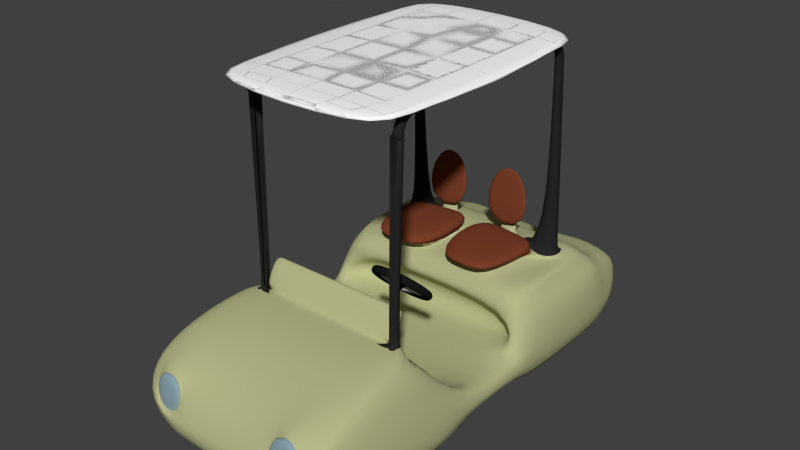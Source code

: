# Source: voiture_v1.blend  (saved by Blender 2.65.0; exported with 4.5.12 LTS)
import bpy
from mathutils import Matrix  # noqa: F401  (used for matrix-valued properties, if any)

bpy.ops.wm.read_factory_settings(use_empty=True)
scene = bpy.context.scene
scene.name = 'Scene'

# ---- collections
col_collection_1 = bpy.data.collections.new('Collection 1'); scene.collection.children.link(col_collection_1)
col_collection_2 = bpy.data.collections.new('Collection 2'); scene.collection.children.link(col_collection_2)

# ---- materials (node trees are filled in below, after node groups)
mat_banquette = bpy.data.materials.new('banquette')
mat_banquette.alpha_threshold = 0.0
mat_banquette.use_transparent_shadow = False
mat_banquette.diffuse_color = (0.196, 0.05068, 0.02236, 1.0)
mat_banquette.roughness = 0.5
mat_banquette.specular_intensity = 0.4091
mat_banquette.line_color = (0.0, 0.0, 0.0, 1.0)
mat_carrocerie = bpy.data.materials.new('carrocerie')
mat_carrocerie.alpha_threshold = 0.0
mat_carrocerie.use_transparent_shadow = False
mat_carrocerie.diffuse_color = (0.4692, 0.477, 0.2465, 1.0)
mat_carrocerie.roughness = 0.5
mat_carrocerie.specular_intensity = 0.6322
mat_carrocerie.line_color = (0.0, 0.0, 0.0, 1.0)
mat_toit = bpy.data.materials.new('toit')
mat_toit.alpha_threshold = 0.0
mat_toit.use_transparent_shadow = False
mat_toit.diffuse_color = (1.0, 1.0, 1.0, 1.0)
mat_toit.roughness = 0.5
mat_toit.specular_intensity = 0.5413
mat_toit.line_color = (0.0, 0.0, 0.0, 1.0)
mat_pillier = bpy.data.materials.new('pillier')
mat_pillier.alpha_threshold = 0.0
mat_pillier.use_transparent_shadow = False
mat_pillier.diffuse_color = (0.02038, 0.02038, 0.02038, 1.0)
mat_pillier.roughness = 0.5
mat_pillier.specular_intensity = 1.0
mat_pillier.line_color = (0.0, 0.0, 0.0, 1.0)
mat_phare_avant = bpy.data.materials.new('phare_avant')
mat_phare_avant.alpha_threshold = 0.0
mat_phare_avant.use_transparent_shadow = False
mat_phare_avant.diffuse_color = (0.2514, 0.3558, 0.402, 1.0)
mat_phare_avant.specular_color = (0.06381, 0.5912, 1.0)
mat_phare_avant.roughness = 0.5
mat_phare_avant.specular_intensity = 1.0
mat_phare_avant.line_color = (0.0, 0.0, 0.0, 1.0)
mat_phare_arrier = bpy.data.materials.new('phare_arrier')
mat_phare_arrier.alpha_threshold = 0.0
mat_phare_arrier.use_transparent_shadow = False
mat_phare_arrier.diffuse_color = (0.42, 0.0, 0.0, 1.0)
mat_phare_arrier.specular_color = (0.8938, 0.2399, 1.0)
mat_phare_arrier.roughness = 0.5
mat_phare_arrier.specular_intensity = 1.0
mat_phare_arrier.line_color = (0.0, 0.0, 0.0, 1.0)
mat_fix_volon = bpy.data.materials.new('fix_volon')
mat_fix_volon.alpha_threshold = 0.0
mat_fix_volon.use_transparent_shadow = False
mat_fix_volon.diffuse_color = (0.0291, 0.0291, 0.0291, 1.0)
mat_fix_volon.specular_color = (0.794, 1.0, 0.639)
mat_fix_volon.roughness = 0.5
mat_fix_volon.specular_intensity = 0.7105
mat_fix_volon.line_color = (0.0, 0.0, 0.0, 1.0)
mat_fixeur_volon = bpy.data.materials.new('fixeur_volon')
mat_fixeur_volon.alpha_threshold = 0.0
mat_fixeur_volon.use_transparent_shadow = False
mat_fixeur_volon.diffuse_color = (0.7356, 0.7356, 0.7356, 1.0)
mat_fixeur_volon.specular_color = (0.8533, 1.0, 1.0)
mat_fixeur_volon.roughness = 0.5
mat_fixeur_volon.specular_intensity = 0.9737
mat_fixeur_volon.line_color = (0.0, 0.0, 0.0, 1.0)
mat_volon = bpy.data.materials.new('volon')
mat_volon.alpha_threshold = 0.0
mat_volon.use_transparent_shadow = False
mat_volon.diffuse_color = (0.01002, 0.01002, 0.01002, 1.0)
mat_volon.specular_color = (0.2993, 0.06211, 1.0)
mat_volon.roughness = 0.5
mat_volon.specular_intensity = 0.8509
mat_volon.line_color = (0.0, 0.0, 0.0, 1.0)

# ---- material node trees

# ---- world
world_world = bpy.data.worlds.new('World'); scene.world = world_world
world_world.color = (0.05088, 0.05088, 0.05088)
world_world.use_sun_shadow = False
world_world.sun_shadow_jitter_overblur = 0.0
world_world.cycles.sampling_method = 'MANUAL'
world_world.cycles.sample_map_resolution = 256

# ---- meshes
me_cube_001 = bpy.data.meshes.new('Cube.001')
me_cube_001.from_pydata([(1.187, 3.554, -0.0293), (0.7819, -3.18, -0.04771), (1.104, 3.373, 0.6973), (1.162, -2.812, 0.9186), (0.0, 3.373, 0.8072), (0.0, 3.554, -0.0293), (0.0, -2.812, 0.9186), (0.0, -3.18, -0.04771), (1.144, 2.478, 1.042), (1.286, 2.478, -0.4437), (0.0, 2.478, -0.4437), (0.0, 2.478, 1.222), (1.187, 3.554, 0.3559), (1.088, -3.18, 0.3559), (0.0, 3.554, 0.3559), (0.0, -3.18, 0.3559), (1.341, 2.478, 0.3559), (1.333, -2.495, 0.3559), (1.286, -2.446, -0.4437), (0.0, -1.937, 1.268), (0.0, -1.937, -0.4437), (1.156, -1.937, 1.137), (1.322, -0.7731, 0.266), (1.286, -0.5217, 0.2359), (0.0, -0.6009, 0.306), (0.0, -0.6332, -0.4437), (1.286, -0.6332, -0.4437), (1.306, 0.7929, 0.3559), (0.0, 0.5529, 0.3299), (0.9598, -2.896, 0.9369), (0.0, 0.8558, -0.4437), (1.286, 0.8558, -0.4437), (0.7482, -1.937, 1.268), (1.193, -0.6009, 0.306), (0.0, -1.307, 1.268), (1.143, -1.143, 1.137), (0.7837, -1.307, 1.268), (0.9791, -1.937, 1.222), (0.0, -1.143, 1.222), (0.9692, -1.143, 1.222), (1.036, 2.478, 1.222), (1.152, 1.916, 1.162), (0.0, 1.775, 1.232), (0.5066, 1.774, 1.224), (1.206, 2.778, 0.8081), (1.148, 2.197, 1.137), (0.0, 2.089, 1.265), (0.9838, 3.376, 0.8088), (1.128, 0.9961, 1.146), (1.205, 0.5529, 0.3299), (0.2683, 1.808, 1.224), (1.001, 1.774, 1.181), (0.5183, 2.085, 1.265), (0.2742, 2.085, 1.265), (1.019, 2.197, 1.222), (0.9741, -1.316, 1.236), (0.8086, 2.004, 1.265), (0.9479, 2.004, 1.265), (0.8154, 2.197, 1.265), (0.9582, 2.197, 1.265), (0.8103, -1.269, 3.96), (0.918, -1.269, 3.96), (0.8092, -1.136, 3.96), (0.9165, -1.136, 3.96), (0.84, 1.897, 4.013), (0.9202, 1.897, 4.013), (0.8439, 2.059, 4.013), (0.9261, 2.059, 4.013), (0.8092, -1.136, 3.96), (0.9165, -1.136, 3.96), (0.918, -1.269, 3.96), (0.8103, -1.269, 3.96), (1.261, 0.8034, 0.8782), (0.0, 0.7505, 0.8895), (0.9746, 0.7171, 0.8895), (0.84, 1.904, 4.044), (0.9202, 1.904, 4.044), (0.8439, 2.051, 4.111), (0.9261, 2.051, 4.111), (0.84, 1.892, 4.125), (0.9202, 1.892, 4.125), (0.8439, 1.97, 4.234), (0.9261, 1.97, 4.234), (0.84, 1.815, 4.175), (0.9202, 1.815, 4.175), (0.8439, 1.809, 4.309), (0.9261, 1.809, 4.309), (0.84, 1.579, 4.202), (0.9202, 1.579, 4.202), (0.8439, 1.573, 4.302), (0.9261, 1.573, 4.302), (0.8092, -1.148, 4.013), (0.9165, -1.148, 4.013), (0.918, -1.257, 4.088), (0.8103, -1.257, 4.088), (0.8092, -1.099, 4.096), (0.9165, -1.099, 4.096), (0.918, -1.168, 4.209), (0.8103, -1.168, 4.209), (0.8092, -1.028, 4.148), (0.9165, -1.028, 4.148), (0.918, -1.036, 4.28), (0.8103, -1.036, 4.28), (0.8092, -0.8059, 4.206), (0.9165, -0.8059, 4.206), (0.918, -0.814, 4.289), (0.8103, -0.814, 4.289), (0.0, 2.869, -0.3566), (0.1197, 1.808, 1.224), (1.286, 2.869, -0.3566), (0.4759, 1.997, 1.511), (0.3134, 1.997, 1.511), (0.4781, 2.036, 1.297), (0.3116, 2.036, 1.297), (0.449, 2.028, 1.895), (0.3303, 2.028, 1.895), (0.4548, 2.077, 1.898), (0.3333, 2.077, 1.898), (0.449, 2.028, 1.895), (0.3303, 2.028, 1.895), (0.4548, 2.077, 1.898), (0.3333, 2.077, 1.898), (1.127, 0.8572, 1.027), (0.0, 0.9333, 1.074), (0.982, 0.8595, 1.049), (0.8592, 1.916, 1.126), (0.08154, 0.9433, 1.249), (0.0, 0.9812, 1.155), (0.7696, 0.9421, 1.142), (1.007, 2.778, 0.887), (0.0, 2.778, 0.8506), (1.27, 2.869, 0.3559), (-1.088, -1.875, 4.191), (-1.088, 2.4, 4.2), (1.088, 2.4, 4.2), (1.088, -1.875, 4.191), (-1.088, -1.876, 4.338), (-1.088, 2.399, 4.346), (1.088, 2.399, 4.346), (1.088, -1.876, 4.338), (-1.088, 1.724, 4.345), (-1.088, 1.724, 4.198), (1.088, 1.724, 4.345), (1.088, 1.724, 4.198), (1.088, -1.184, 4.192), (-1.088, -1.184, 4.338), (1.088, -1.184, 4.338), (-1.088, -1.184, 4.192), (-1.088, 1.724, 4.294), (1.088, 1.724, 4.294), (1.088, -1.184, 4.288), (-1.088, -1.184, 4.288), (0.5999, -2.896, 0.9369), (1.286, -0.5333, -0.1296), (0.0, -0.5333, -0.1296), (0.0, 0.761, -0.1296), (1.286, 0.7022, 0.2359), (1.286, 0.761, -0.1296), (1.317, 2.478, 0.8215), (0.544, -3.18, 0.3559), (0.9, -3.18, 0.3559), (0.923, -2.965, 0.8381), (0.5899, -2.965, 0.8381), (0.5438, -3.088, 0.3703), (0.8737, -3.088, 0.3703), (0.9082, -3.035, 0.8917), (0.6006, -3.035, 0.8917), (0.5585, -3.111, 0.4505), (0.8632, -3.111, 0.4505), (0.7727, -1.143, 1.222), (0.7806, -1.143, 1.222), (0.8861, -1.143, 1.222), (0.7901, -1.31, 1.26), (0.8926, -1.314, 1.244), (0.8003, -1.189, 1.235), (0.8894, -1.177, 1.228), (0.8026, -1.289, 1.256), (0.891, -1.286, 1.245), (0.8702, -1.288, 1.251), (0.8687, -1.183, 1.231), (0.0, -1.405, 0.4504), (1.081, -1.307, 0.4504), (0.0, -1.593, 1.164), (1.061, -1.593, 0.9986), (0.7371, -1.593, 1.164), (0.7432, -1.593, 1.164), (0.8255, -1.593, 1.164), (0.0, 1.058, 0.3299), (1.205, 1.058, 0.3299), (0.0, 1.109, 0.6893), (0.9746, 1.109, 0.6893), (1.001, 3.554, 0.3559), (0.4919, 3.376, 0.808), (0.5004, 3.554, 0.3559), (0.9538, 3.339, 0.7218), (0.966, 3.47, 0.3708), (0.5287, 3.339, 0.7163), (0.5399, 3.47, 0.3689), (0.9538, 3.391, 0.7218), (0.966, 3.526, 0.3708), (0.5287, 3.391, 0.7163), (0.5399, 3.526, 0.3689), (0.5066, 1.806, 1.342), (0.2683, 1.927, 1.342), (0.8691, 1.806, 1.299), (0.6191, 0.7372, 1.299), (0.3866, 0.7372, 1.299), (0.7877, 0.9158, 1.299), (0.006888, 1.927, 1.342), (0.0833, 0.8028, 1.305), (0.03796, 0.8688, 1.427), (0.02147, 1.912, 1.471), (0.7913, 0.8688, 1.427), (0.3902, 0.8032, 1.427), (0.6226, 0.8032, 1.427), (0.8726, 1.912, 1.427), (0.3961, 1.912, 1.471), (0.6344, 1.912, 1.471), (0.7272, 1.916, 1.244), (0.5267, 0.9236, 1.253), (0.3943, 0.9236, 1.253), (0.6375, 0.9337, 1.26), (0.7255, 1.876, 1.44), (0.06111, 1.876, 1.44), (0.5919, 1.989, 2.361), (0.1734, 1.989, 2.361), (0.7255, 1.815, 1.44), (0.06111, 1.815, 1.44), (0.5919, 1.958, 2.361), (0.1734, 1.958, 2.361), (0.0, -1.307, 1.268), (0.7837, -1.307, 1.268), (0.0, -1.143, 1.222), (0.7727, -1.143, 1.222), (0.0, -1.058, 1.672), (0.7837, -1.058, 1.672), (0.0, -0.976, 1.625), (0.7727, -0.976, 1.625), (0.8066, -1.307, 1.268), (0.7956, -1.143, 1.222), (0.8066, -1.058, 1.672), (0.7956, -0.976, 1.625), (0.2116, 0.9734, 1.148)], [(71, 61)], [(14, 193, 191, 12, 0, 5), (17, 13, 1, 18), (107, 5, 0, 109), (13, 160, 159, 15, 7, 1), (158, 44, 8), (131, 16, 9, 109), (30, 10, 9, 31), (50, 53, 46, 108), (159, 152, 6, 15), (191, 47, 2, 12), (22, 17, 18, 26), (7, 20, 18, 1), (21, 3, 13, 17), (44, 129, 40, 8), (16, 27, 31, 9), (155, 30, 31, 157), (20, 25, 26, 18), (170, 169, 36, 172, 176, 174), (47, 129, 44, 2), (10, 107, 109, 9), (52, 53, 113, 112), (45, 8, 40, 54), (128, 125, 218, 221), (37, 55, 173, 172, 36, 32), (41, 45, 54, 51, 125), (130, 129, 47, 192, 4), (58, 56, 64, 66), (54, 52, 58, 59), (52, 43, 56, 58), (51, 54, 59, 57), (43, 51, 57, 56), (57, 59, 67, 65), (59, 58, 66, 67), (56, 57, 65, 64), (63, 62, 68, 69), (70, 69, 92, 93), (61, 63, 69, 70), (62, 60, 71, 68), (60, 61, 70, 71), (64, 65, 76, 75), (78, 77, 81, 82), (67, 66, 77, 78), (65, 67, 78, 76), (66, 64, 75, 77), (79, 80, 84, 83), (76, 78, 82, 80), (77, 75, 79, 81), (75, 76, 80, 79), (85, 83, 87, 89), (82, 81, 85, 86), (80, 82, 86, 84), (81, 79, 83, 85), (90, 89, 87, 88), (83, 84, 88, 87), (86, 85, 89, 90), (84, 86, 90, 88), (92, 91, 95, 96), (71, 70, 93, 94), (68, 71, 94, 91), (69, 68, 91, 92), (95, 98, 102, 99), (93, 92, 96, 97), (94, 93, 97, 98), (91, 94, 98, 95), (102, 101, 105, 106), (96, 95, 99, 100), (97, 96, 100, 101), (98, 97, 101, 102), (104, 103, 106, 105), (99, 102, 106, 103), (100, 99, 103, 104), (101, 100, 104, 105), (108, 46, 42), (40, 129, 130, 11), (125, 51, 204, 218), (51, 43, 202, 204), (126, 108, 242), (112, 113, 117, 116), (43, 52, 112, 110), (53, 50, 111, 113), (50, 43, 110, 111), (116, 117, 121, 120), (113, 111, 115, 117), (110, 112, 116, 114), (118, 120, 121, 119), (117, 115, 119, 121), (114, 116, 120, 118), (115, 114, 118, 119), (28, 49, 188, 187), (72, 122, 124, 74), (126, 220, 206, 209), (43, 50, 203, 202), (126, 209, 208, 108), (122, 45, 41, 48), (125, 128, 48, 41), (122, 48, 128, 124), (54, 40, 52), (52, 40, 53), (53, 40, 11, 46), (12, 131, 109, 0), (140, 137, 133, 141), (137, 138, 134, 133), (146, 139, 135, 144), (139, 136, 132, 135), (141, 133, 134, 143), (142, 138, 137, 140), (145, 140, 141, 147), (138, 142, 143, 134), (144, 147, 151, 150), (146, 142, 140, 145), (136, 145, 147, 132), (139, 146, 145, 136), (132, 147, 144, 135), (142, 146, 144, 143), (151, 148, 149, 150), (143, 144, 150, 149), (141, 143, 149, 148), (147, 141, 148, 151), (25, 154, 153, 26), (154, 155, 157, 153), (27, 72, 74, 49), (21, 35, 39, 55, 37), (152, 32, 19, 6), (74, 124, 123, 73), (32, 36, 34, 19), (179, 178, 177, 175), (156, 23, 153, 157), (72, 27, 16, 158), (72, 158, 8, 45, 122), (131, 44, 158, 16), (131, 12, 2, 44), (23, 156, 49, 33), (33, 49, 28, 24), (23, 35, 21, 17, 22), (35, 23, 33, 39), (156, 27, 49), (23, 22, 26, 153), (27, 156, 157, 31), (21, 37, 29, 3), (29, 37, 32, 152), (29, 160, 13, 3), (29, 152, 162, 161), (161, 162, 166, 165), (152, 159, 163, 162), (159, 160, 164, 163), (160, 29, 161, 164), (165, 166, 167, 168), (163, 164, 168, 167), (164, 161, 165, 168), (162, 163, 167, 166), (36, 169, 233, 231), (171, 175, 177, 173, 55, 39), (33, 24, 180, 181), (176, 174, 68, 71), (177, 178, 176, 172, 173), (175, 171, 170, 174, 179), (179, 174, 68, 69), (178, 179, 69, 70), (176, 178, 70, 71), (183, 181, 180, 182, 184, 185, 186), (169, 170, 185, 184), (38, 169, 184, 182), (170, 171, 186, 185), (39, 33, 181, 183), (171, 39, 183, 186), (188, 190, 189, 187), (74, 73, 189, 190), (49, 74, 190, 188), (192, 193, 14, 4), (191, 193, 197, 195), (196, 194, 198, 200), (193, 192, 196, 197), (47, 191, 195, 194), (192, 47, 194, 196), (200, 198, 199, 201), (195, 197, 201, 199), (197, 196, 200, 201), (194, 195, 199, 198), (205, 207, 212, 214), (219, 205, 206, 220), (206, 205, 214, 213), (221, 207, 205, 219), (203, 208, 211, 216), (202, 203, 216, 217), (207, 204, 215, 212), (209, 206, 213, 210), (204, 202, 217, 215), (213, 216, 211, 210), (214, 217, 216, 213), (208, 209, 210, 211), (212, 215, 217, 214), (218, 204, 207, 221), (50, 108, 208, 203), (111, 110, 222, 223), (224, 225, 229, 228), (119, 111, 223, 225), (118, 119, 225, 224), (110, 118, 224, 222), (226, 228, 229, 227), (225, 223, 227, 229), (222, 224, 228, 226), (223, 222, 226, 227), (233, 232, 236, 237), (34, 36, 231, 230), (169, 38, 232, 233), (235, 237, 236, 234), (230, 231, 235, 234), (233, 237, 241, 239), (238, 239, 241, 240), (237, 235, 240, 241), (235, 231, 238, 240), (231, 233, 239, 238), (124, 128, 242, 127, 123), (242, 128, 221, 220, 126), (242, 108, 42, 127)])
me_cube_001.polygons.foreach_set('use_smooth', [True] * 215)
me_cube_001.polygons.foreach_set('material_index', [1, 1, 1, 1, 1, 1, 1, 1, 1, 1, 1, 1, 1, 1, 1, 1, 1, 3, 1, 1, 1, 1, 1, 1, 1, 1, 3, 3, 3, 3, 3, 3, 3, 3, 3, 3, 3, 3, 3, 3, 3, 3, 3, 3, 3, 3, 3, 3, 3, 3, 3, 3, 3, 3, 3, 3, 3, 3, 3, 3, 3, 3, 3, 3, 3, 3, 3, 3, 3, 3, 3, 3, 1, 1, 1, 1, 2, 1, 1, 1, 1, 0, 1, 1, 0, 0, 0, 0, 1, 1, 0, 1, 0, 1, 1, 1, 1, 1, 1, 1, 2, 2, 2, 2, 2, 2, 2, 2, 2, 2, 2, 2, 2, 2, 2, 2, 2, 2, 1, 1, 1, 1, 1, 1, 1, 3, 1, 1, 1, 1, 1, 1, 1, 1, 1, 1, 1, 1, 1, 1, 1, 1, 4, 1, 1, 1, 4, 4, 4, 4, 1, 1, 1, 3, 3, 3, 3, 3, 3, 1, 1, 1, 1, 1, 1, 1, 1, 1, 1, 1, 5, 1, 1, 1, 5, 5, 5, 5, 0, 0, 0, 0, 0, 0, 0, 0, 0, 0, 0, 0, 0, 0, 1, 0, 0, 0, 0, 0, 0, 0, 0, 0, 1, 1, 1, 1, 1, 1, 1, 1, 1, 1, 1, 1, 1])
me_cube_001.materials.append(mat_banquette)
me_cube_001.materials.append(mat_carrocerie)
me_cube_001.materials.append(mat_toit)
me_cube_001.materials.append(mat_pillier)
me_cube_001.materials.append(mat_phare_avant)
me_cube_001.materials.append(mat_phare_arrier)
me_cube_001.use_remesh_preserve_volume = False
me_cube_001.use_remesh_preserve_attributes = False
me_cube_001.use_mirror_vertex_groups = False
me_cube_001.update()
me_torus_001 = bpy.data.meshes.new('Torus.001')
me_torus_001.from_pydata([(1.01, 0.0, 0.0), (0.9926, 0.0, 0.065), (0.945, 0.0, 0.1126), (0.88, 0.0, 0.13), (0.815, 0.0, 0.1126), (0.7674, 0.0, 0.065), (0.75, 0.0, 1.592e-17), (0.7674, 0.0, -0.065), (0.815, 0.0, -0.1126), (0.88, 0.0, -0.13), (0.945, 0.0, -0.1126), (0.9926, 0.0, -0.065), (0.9879, 0.21, 0.0), (0.9709, 0.2064, 0.065), (0.9243, 0.1965, 0.1126), (0.8608, 0.183, 0.13), (0.7972, 0.1694, 0.1126), (0.7506, 0.1596, 0.065), (0.7336, 0.1559, 1.592e-17), (0.7506, 0.1596, -0.065), (0.7972, 0.1694, -0.1126), (0.8608, 0.183, -0.13), (0.9243, 0.1965, -0.1126), (0.9709, 0.2064, -0.065), (0.9227, 0.4108, 0.0), (0.9068, 0.4037, 0.065), (0.8633, 0.3844, 0.1126), (0.8039, 0.3579, 0.13), (0.7445, 0.3315, 0.1126), (0.7011, 0.3121, 0.065), (0.6852, 0.3051, 1.592e-17), (0.7011, 0.3121, -0.065), (0.7445, 0.3315, -0.1126), (0.8039, 0.3579, -0.13), (0.8633, 0.3844, -0.1126), (0.9068, 0.4037, -0.065), (0.8171, 0.5937, 0.0), (0.803, 0.5834, 0.065), (0.7645, 0.5555, 0.1126), (0.7119, 0.5173, 0.13), (0.6593, 0.479, 0.1126), (0.6209, 0.4511, 0.065), (0.6068, 0.4408, 1.592e-17), (0.6209, 0.4511, -0.065), (0.6593, 0.479, -0.1126), (0.7119, 0.5173, -0.13), (0.7645, 0.5555, -0.1126), (0.803, 0.5834, -0.065), (0.6758, 0.7506, 0.0), (0.6642, 0.7376, 0.065), (0.6323, 0.7023, 0.1126), (0.5888, 0.654, 0.13), (0.5453, 0.6057, 0.1126), (0.5135, 0.5703, 0.065), (0.5018, 0.5574, 1.592e-17), (0.5135, 0.5703, -0.065), (0.5453, 0.6057, -0.1126), (0.5888, 0.654, -0.13), (0.6323, 0.7023, -0.1126), (0.6642, 0.7376, -0.065), (0.505, 0.8747, 0.0), (0.4963, 0.8596, 0.065), (0.4725, 0.8184, 0.1126), (0.44, 0.7621, 0.13), (0.4075, 0.7058, 0.1126), (0.3837, 0.6646, 0.065), (0.375, 0.6495, 1.592e-17), (0.3837, 0.6646, -0.065), (0.4075, 0.7058, -0.1126), (0.44, 0.7621, -0.13), (0.4725, 0.8184, -0.1126), (0.4963, 0.8596, -0.065), (0.3121, 0.9606, 0.0), (0.3067, 0.944, 0.065), (0.292, 0.8987, 0.1126), (0.2719, 0.8369, 0.13), (0.2518, 0.7751, 0.1126), (0.2371, 0.7299, 0.065), (0.2318, 0.7133, 1.592e-17), (0.2371, 0.7299, -0.065), (0.2518, 0.7751, -0.1126), (0.2719, 0.8369, -0.13), (0.292, 0.8987, -0.1126), (0.3067, 0.944, -0.065), (0.1056, 1.004, 0.0), (0.1038, 0.9871, 0.065), (0.09878, 0.9398, 0.1126), (0.09199, 0.8752, 0.13), (0.08519, 0.8105, 0.1126), (0.08022, 0.7632, 0.065), (0.0784, 0.7459, 1.592e-17), (0.08022, 0.7632, -0.065), (0.08519, 0.8105, -0.1126), (0.09199, 0.8752, -0.13), (0.09878, 0.9398, -0.1126), (0.1038, 0.9871, -0.065), (-0.1056, 1.004, 0.0), (-0.1038, 0.9871, 0.065), (-0.09878, 0.9398, 0.1126), (-0.09199, 0.8752, 0.13), (-0.08519, 0.8105, 0.1126), (-0.08022, 0.7632, 0.065), (-0.0784, 0.7459, 1.592e-17), (-0.08022, 0.7632, -0.065), (-0.08519, 0.8105, -0.1126), (-0.09199, 0.8752, -0.13), (-0.09878, 0.9398, -0.1126), (-0.1038, 0.9871, -0.065), (-0.3121, 0.9606, 0.0), (-0.3067, 0.944, 0.065), (-0.292, 0.8987, 0.1126), (-0.2719, 0.8369, 0.13), (-0.2518, 0.7751, 0.1126), (-0.2371, 0.7299, 0.065), (-0.2371, 0.7299, -0.065), (-0.2518, 0.7751, -0.1126), (-0.2719, 0.8369, -0.13), (-0.292, 0.8987, -0.1126), (-0.3067, 0.944, -0.065), (-0.505, 0.8747, 0.0), (-0.4963, 0.8596, 0.065), (-0.4725, 0.8184, 0.1126), (-0.44, 0.7621, 0.13), (-0.4075, 0.7058, 0.1126), (-0.3837, 0.6646, 0.065), (-0.3837, 0.6646, -0.065), (-0.4075, 0.7058, -0.1126), (-0.44, 0.7621, -0.13), (-0.4725, 0.8184, -0.1126), (-0.4963, 0.8596, -0.065), (-0.6758, 0.7506, 0.0), (-0.6642, 0.7376, 0.065), (-0.6323, 0.7023, 0.1126), (-0.5888, 0.654, 0.13), (-0.5453, 0.6057, 0.1126), (-0.5135, 0.5703, 0.065), (-0.5018, 0.5574, 1.592e-17), (-0.5135, 0.5703, -0.065), (-0.5453, 0.6057, -0.1126), (-0.5888, 0.654, -0.13), (-0.6323, 0.7023, -0.1126), (-0.6642, 0.7376, -0.065), (-0.8171, 0.5937, 0.0), (-0.803, 0.5834, 0.065), (-0.7645, 0.5555, 0.1126), (-0.7119, 0.5173, 0.13), (-0.6593, 0.479, 0.1126), (-0.6209, 0.4511, 0.065), (-0.6068, 0.4408, 1.592e-17), (-0.6209, 0.4511, -0.065), (-0.6593, 0.479, -0.1126), (-0.7119, 0.5173, -0.13), (-0.7645, 0.5555, -0.1126), (-0.803, 0.5834, -0.065), (-0.9227, 0.4108, 0.0), (-0.9068, 0.4037, 0.065), (-0.8633, 0.3844, 0.1126), (-0.8039, 0.3579, 0.13), (-0.7445, 0.3315, 0.1126), (-0.7011, 0.3121, 0.065), (-0.6852, 0.3051, 1.592e-17), (-0.7011, 0.3121, -0.065), (-0.7445, 0.3315, -0.1126), (-0.8039, 0.3579, -0.13), (-0.8633, 0.3844, -0.1126), (-0.9068, 0.4037, -0.065), (-0.9879, 0.21, 0.0), (-0.9709, 0.2064, 0.065), (-0.9243, 0.1965, 0.1126), (-0.8608, 0.183, 0.13), (-0.7972, 0.1694, 0.1126), (-0.7506, 0.1596, 0.065), (-0.7336, 0.1559, 1.592e-17), (-0.7506, 0.1596, -0.065), (-0.7972, 0.1694, -0.1126), (-0.8608, 0.183, -0.13), (-0.9243, 0.1965, -0.1126), (-0.9709, 0.2064, -0.065), (-1.01, 8.83e-08, 0.0), (-0.9926, 8.677e-08, 0.065), (-0.945, 8.261e-08, 0.1126), (-0.88, 7.693e-08, 0.13), (-0.815, 7.125e-08, 0.1126), (-0.7674, 6.709e-08, 0.065), (-0.75, 6.557e-08, 1.592e-17), (-0.7674, 6.709e-08, -0.065), (-0.815, 7.125e-08, -0.1126), (-0.88, 7.693e-08, -0.13), (-0.945, 8.261e-08, -0.1126), (-0.9926, 8.677e-08, -0.065), (-0.9879, -0.21, 0.0), (-0.9709, -0.2064, 0.065), (-0.9243, -0.1965, 0.1126), (-0.8608, -0.183, 0.13), (-0.7972, -0.1694, 0.1126), (-0.7506, -0.1596, 0.065), (-0.7336, -0.1559, 1.592e-17), (-0.7506, -0.1596, -0.065), (-0.7972, -0.1694, -0.1126), (-0.8608, -0.183, -0.13), (-0.9243, -0.1965, -0.1126), (-0.9709, -0.2064, -0.065), (-0.9227, -0.4108, 0.0), (-0.9068, -0.4037, 0.065), (-0.8633, -0.3844, 0.1126), (-0.8039, -0.3579, 0.13), (-0.7445, -0.3315, 0.1126), (-0.7011, -0.3121, 0.065), (-0.6852, -0.3051, 1.592e-17), (-0.7011, -0.3121, -0.065), (-0.7445, -0.3315, -0.1126), (-0.8039, -0.3579, -0.13), (-0.8633, -0.3844, -0.1126), (-0.9068, -0.4037, -0.065), (-0.8171, -0.5937, 0.0), (-0.803, -0.5834, 0.065), (-0.7645, -0.5555, 0.1126), (-0.7119, -0.5173, 0.13), (-0.6593, -0.479, 0.1126), (-0.6209, -0.4511, 0.065), (-0.6068, -0.4408, 1.592e-17), (-0.6209, -0.4511, -0.065), (-0.6593, -0.479, -0.1126), (-0.7119, -0.5173, -0.13), (-0.7645, -0.5555, -0.1126), (-0.803, -0.5834, -0.065), (-0.6758, -0.7506, 0.0), (-0.6642, -0.7376, 0.065), (-0.6323, -0.7023, 0.1126), (-0.5888, -0.654, 0.13), (-0.5453, -0.6057, 0.1126), (-0.5135, -0.5703, 0.065), (-0.5018, -0.5574, 1.592e-17), (-0.5135, -0.5703, -0.065), (-0.5453, -0.6057, -0.1126), (-0.5888, -0.654, -0.13), (-0.6323, -0.7023, -0.1126), (-0.6642, -0.7376, -0.065), (-0.505, -0.8747, 0.0), (-0.4963, -0.8596, 0.065), (-0.4725, -0.8184, 0.1126), (-0.44, -0.7621, 0.13), (-0.4075, -0.7058, 0.1126), (-0.3837, -0.6646, 0.065), (-0.375, -0.6495, 1.592e-17), (-0.3837, -0.6646, -0.065), (-0.4075, -0.7058, -0.1126), (-0.44, -0.7621, -0.13), (-0.4725, -0.8184, -0.1126), (-0.4963, -0.8596, -0.065), (-0.3121, -0.9606, 0.0), (-0.3067, -0.944, 0.065), (-0.292, -0.8987, 0.1126), (-0.2719, -0.8369, 0.13), (-0.2518, -0.7751, 0.1126), (-0.2371, -0.7299, 0.065), (-0.2318, -0.7133, 1.592e-17), (-0.2371, -0.7299, -0.065), (-0.2518, -0.7751, -0.1126), (-0.2719, -0.8369, -0.13), (-0.292, -0.8987, -0.1126), (-0.3067, -0.944, -0.065), (-0.1056, -1.004, 0.0), (-0.1038, -0.9871, 0.065), (-0.09878, -0.9398, 0.1126), (-0.09199, -0.8752, 0.13), (-0.08519, -0.8105, 0.1126), (-0.08022, -0.7632, 0.065), (-0.08519, -0.8105, -0.1126), (-0.09199, -0.8752, -0.13), (-0.09878, -0.9398, -0.1126), (-0.1038, -0.9871, -0.065), (0.1056, -1.004, 0.0), (0.1038, -0.9871, 0.065), (0.09878, -0.9398, 0.1126), (0.09198, -0.8752, 0.13), (0.08519, -0.8105, 0.1126), (0.08022, -0.7632, 0.065), (0.08519, -0.8105, -0.1126), (0.09198, -0.8752, -0.13), (0.09878, -0.9398, -0.1126), (0.1038, -0.9871, -0.065), (0.3121, -0.9606, 0.0), (0.3067, -0.944, 0.065), (0.292, -0.8987, 0.1126), (0.2719, -0.8369, 0.13), (0.2518, -0.7751, 0.1126), (0.2371, -0.7299, 0.065), (0.2318, -0.7133, 1.592e-17), (0.2371, -0.7299, -0.065), (0.2518, -0.7751, -0.1126), (0.2719, -0.8369, -0.13), (0.292, -0.8987, -0.1126), (0.3067, -0.944, -0.065), (0.505, -0.8747, 0.0), (0.4963, -0.8596, 0.065), (0.4725, -0.8184, 0.1126), (0.44, -0.7621, 0.13), (0.4075, -0.7058, 0.1126), (0.3837, -0.6646, 0.065), (0.375, -0.6495, 1.592e-17), (0.3837, -0.6646, -0.065), (0.4075, -0.7058, -0.1126), (0.44, -0.7621, -0.13), (0.4725, -0.8184, -0.1126), (0.4963, -0.8596, -0.065), (0.6758, -0.7506, 0.0), (0.6642, -0.7376, 0.065), (0.6323, -0.7023, 0.1126), (0.5888, -0.654, 0.13), (0.5453, -0.6057, 0.1126), (0.5135, -0.5703, 0.065), (0.5018, -0.5574, 1.592e-17), (0.5135, -0.5703, -0.065), (0.5453, -0.6057, -0.1126), (0.5888, -0.654, -0.13), (0.6323, -0.7023, -0.1126), (0.6642, -0.7376, -0.065), (0.8171, -0.5937, 0.0), (0.803, -0.5834, 0.065), (0.7645, -0.5555, 0.1126), (0.7119, -0.5173, 0.13), (0.6593, -0.479, 0.1126), (0.6209, -0.4511, 0.065), (0.6068, -0.4408, 1.592e-17), (0.6209, -0.4511, -0.065), (0.6593, -0.479, -0.1126), (0.7119, -0.5173, -0.13), (0.7645, -0.5555, -0.1126), (0.803, -0.5834, -0.065), (0.9227, -0.4108, 0.0), (0.9068, -0.4037, 0.065), (0.8633, -0.3844, 0.1126), (0.8039, -0.3579, 0.13), (0.7445, -0.3315, 0.1126), (0.7011, -0.3121, 0.065), (0.6852, -0.3051, 1.592e-17), (0.7011, -0.3121, -0.065), (0.7445, -0.3315, -0.1126), (0.8039, -0.3579, -0.13), (0.8633, -0.3844, -0.1126), (0.9068, -0.4037, -0.065), (0.9879, -0.21, 0.0), (0.9709, -0.2064, 0.065), (0.9243, -0.1965, 0.1126), (0.8608, -0.183, 0.13), (0.7972, -0.1694, 0.1126), (0.7506, -0.1596, 0.065), (0.7336, -0.1559, 1.592e-17), (0.7506, -0.1596, -0.065), (0.7972, -0.1694, -0.1126), (0.8608, -0.183, -0.13), (0.9243, -0.1965, -0.1126), (0.9709, -0.2064, -0.065), (0.03721, 0.1314, 0.09812), (0.03721, 0.1314, 0.1851), (0.06372, 0.1208, 0.09812), (0.06372, 0.1208, 0.1851), (0.08743, 0.1049, 0.09812), (0.08743, 0.1049, 0.1851), (0.1073, 0.08442, 0.09812), (0.1073, 0.08442, 0.1851), (0.1225, 0.06026, 0.09812), (0.1225, 0.06026, 0.1851), (0.1324, 0.03347, 0.09812), (0.1324, 0.03347, 0.1851), (0.1365, 0.00521, 0.09812), (0.1365, 0.00521, 0.1851), (0.1346, -0.02327, 0.09812), (0.1346, -0.02327, 0.1851), (0.1268, -0.05074, 0.09812), (0.1268, -0.05074, 0.1851), (0.1135, -0.07599, 0.09812), (0.1135, -0.07599, 0.1851), (0.09518, -0.09792, 0.09812), (0.09518, -0.09792, 0.1851), (0.07274, -0.1156, 0.09812), (0.07274, -0.1156, 0.1851), (0.04712, -0.1282, 0.09812), (0.04712, -0.1282, 0.1851), (0.01944, -0.1352, 0.09812), (0.01944, -0.1352, 0.1851), (-0.009082, -0.1363, 0.09812), (-0.009082, -0.1363, 0.1851), (-0.03721, -0.1314, 0.09812), (-0.03721, -0.1314, 0.1851), (-0.06372, -0.1208, 0.09812), (-0.06372, -0.1208, 0.1851), (-0.08743, -0.1049, 0.09812), (-0.08743, -0.1049, 0.1851), (-0.1073, -0.08442, 0.09812), (-0.1073, -0.08442, 0.1851), (-0.1225, -0.06026, 0.09812), (-0.1225, -0.06026, 0.1851), (-0.1324, -0.03347, 0.09812), (-0.1324, -0.03347, 0.1851), (-0.1365, -0.00521, 0.09812), (-0.1365, -0.00521, 0.1851), (-0.1346, 0.02327, 0.09812), (-0.1346, 0.02327, 0.1851), (-0.1268, 0.05074, 0.09812), (-0.1268, 0.05074, 0.1851), (-0.1135, 0.07599, 0.09812), (-0.1135, 0.07599, 0.1851), (-0.09518, 0.09792, 0.09812), (-0.09518, 0.09792, 0.1851), (-0.07274, 0.1156, 0.09812), (-0.07274, 0.1156, 0.1851), (-0.04712, 0.1282, 0.09812), (-0.04712, 0.1282, 0.1851), (-0.01945, 0.1352, 0.09812), (-0.01945, 0.1352, 0.1851), (0.009081, 0.1363, 0.09812), (0.009081, 0.1363, 0.1851), (0.02239, 0.07904, 0.2182), (0.03833, 0.07266, 0.2182), (0.0526, 0.0631, 0.2182), (0.06457, 0.05079, 0.2182), (0.07372, 0.03625, 0.2182), (0.07964, 0.02013, 0.2182), (0.08209, 0.003134, 0.2182), (0.08095, -0.014, 0.2182), (0.07627, -0.03053, 0.2182), (0.06825, -0.04571, 0.2182), (0.05726, -0.05891, 0.2182), (0.04376, -0.06952, 0.2182), (0.02835, -0.0771, 0.2182), (0.0117, -0.08131, 0.2182), (-0.005464, -0.08197, 0.2182), (-0.02239, -0.07904, 0.2182), (-0.03833, -0.07266, 0.2182), (-0.0526, -0.0631, 0.2182), (-0.06457, -0.05079, 0.2182), (-0.07372, -0.03625, 0.2182), (-0.07964, -0.02013, 0.2182), (-0.08209, -0.003134, 0.2182), (-0.08095, 0.014, 0.2182), (-0.07627, 0.03052, 0.2182), (-0.06825, 0.04571, 0.2182), (-0.05726, 0.05891, 0.2182), (-0.04376, 0.06952, 0.2182), (-0.02835, 0.0771, 0.2182), (-0.0117, 0.08131, 0.2182), (0.005463, 0.08197, 0.2182), (0.02239, 0.07904, 5.442), (0.03833, 0.07266, 5.442), (0.0526, 0.0631, 5.442), (0.06457, 0.05079, 5.442), (0.07372, 0.03625, 5.442), (0.07964, 0.02013, 5.442), (0.08209, 0.003134, 5.442), (0.08095, -0.014, 5.442), (0.07627, -0.03053, 5.442), (0.06825, -0.04571, 5.442), (0.05726, -0.05891, 5.442), (0.04376, -0.06952, 5.442), (0.02835, -0.0771, 5.442), (0.0117, -0.08131, 5.442), (-0.005464, -0.08197, 5.442), (-0.02239, -0.07904, 5.442), (-0.03833, -0.07266, 5.442), (-0.0526, -0.0631, 5.442), (-0.06457, -0.05079, 5.442), (-0.07372, -0.03625, 5.442), (-0.07964, -0.02013, 5.442), (-0.08209, -0.003134, 5.442), (-0.08095, 0.014, 5.442), (-0.07627, 0.03052, 5.442), (-0.06825, 0.04571, 5.442), (-0.05726, 0.05891, 5.442), (-0.04376, 0.06952, 5.442), (-0.02835, 0.0771, 5.442), (-0.0117, 0.08131, 5.442), (0.005463, 0.08197, 5.442)], [], [(0, 12, 13, 1), (1, 13, 14, 2), (2, 14, 15, 3), (3, 15, 16, 4), (4, 16, 17, 5), (5, 17, 18, 6), (6, 18, 19, 7), (7, 19, 20, 8), (8, 20, 21, 9), (9, 21, 22, 10), (10, 22, 23, 11), (0, 11, 23, 12), (12, 24, 25, 13), (13, 25, 26, 14), (14, 26, 27, 15), (15, 27, 28, 16), (16, 28, 29, 17), (17, 29, 30, 18), (18, 30, 31, 19), (19, 31, 32, 20), (20, 32, 33, 21), (21, 33, 34, 22), (22, 34, 35, 23), (23, 35, 24, 12), (24, 36, 37, 25), (25, 37, 38, 26), (26, 38, 39, 27), (27, 39, 40, 28), (28, 40, 41, 29), (29, 41, 42, 30), (30, 42, 43, 31), (31, 43, 44, 32), (32, 44, 45, 33), (33, 45, 46, 34), (34, 46, 47, 35), (35, 47, 36, 24), (36, 48, 49, 37), (37, 49, 50, 38), (38, 50, 51, 39), (39, 51, 52, 40), (40, 52, 53, 41), (41, 53, 54, 42), (42, 54, 55, 43), (43, 55, 56, 44), (44, 56, 57, 45), (45, 57, 58, 46), (46, 58, 59, 47), (47, 59, 48, 36), (48, 60, 61, 49), (49, 61, 62, 50), (50, 62, 63, 51), (51, 63, 64, 52), (52, 64, 65, 53), (53, 65, 66, 54), (54, 66, 67, 55), (55, 67, 68, 56), (56, 68, 69, 57), (57, 69, 70, 58), (58, 70, 71, 59), (59, 71, 60, 48), (60, 72, 73, 61), (61, 73, 74, 62), (62, 74, 75, 63), (63, 75, 76, 64), (64, 76, 77, 65), (65, 77, 78, 66), (66, 78, 79, 67), (67, 79, 80, 68), (68, 80, 81, 69), (69, 81, 82, 70), (70, 82, 83, 71), (71, 83, 72, 60), (72, 84, 85, 73), (73, 85, 86, 74), (74, 86, 87, 75), (75, 87, 88, 76), (76, 88, 89, 77), (77, 89, 90, 78), (78, 90, 91, 79), (79, 91, 92, 80), (80, 92, 93, 81), (81, 93, 94, 82), (82, 94, 95, 83), (83, 95, 84, 72), (84, 96, 97, 85), (85, 97, 98, 86), (86, 98, 99, 87), (87, 99, 100, 88), (88, 100, 101, 89), (89, 101, 102, 90), (90, 102, 103, 91), (91, 103, 104, 92), (92, 104, 105, 93), (93, 105, 106, 94), (94, 106, 107, 95), (95, 107, 96, 84), (96, 108, 109, 97), (97, 109, 110, 98), (98, 110, 111, 99), (99, 111, 112, 100), (100, 112, 113, 101), (267, 268, 382, 383), (124, 135, 405, 407), (103, 114, 115, 104), (104, 115, 116, 105), (105, 116, 117, 106), (106, 117, 118, 107), (107, 118, 108, 96), (108, 119, 120, 109), (109, 120, 121, 110), (110, 121, 122, 111), (111, 122, 123, 112), (112, 123, 124, 113), (113, 124, 125, 114), (101, 113, 409, 411), (114, 125, 126, 115), (115, 126, 127, 116), (116, 127, 128, 117), (117, 128, 129, 118), (118, 129, 119, 108), (119, 130, 131, 120), (120, 131, 132, 121), (121, 132, 133, 122), (122, 133, 134, 123), (123, 134, 135, 124), (103, 410, 408, 114), (406, 407, 409, 408), (125, 137, 138, 126), (126, 138, 139, 127), (127, 139, 140, 128), (128, 140, 141, 129), (129, 141, 130, 119), (130, 142, 143, 131), (131, 143, 144, 132), (132, 144, 145, 133), (133, 145, 146, 134), (134, 146, 147, 135), (135, 147, 148, 136), (136, 148, 149, 137), (137, 149, 150, 138), (138, 150, 151, 139), (139, 151, 152, 140), (140, 152, 153, 141), (141, 153, 142, 130), (142, 154, 155, 143), (143, 155, 156, 144), (144, 156, 157, 145), (145, 157, 158, 146), (146, 158, 159, 147), (147, 159, 160, 148), (148, 160, 161, 149), (149, 161, 162, 150), (150, 162, 163, 151), (151, 163, 164, 152), (152, 164, 165, 153), (153, 165, 154, 142), (154, 166, 167, 155), (155, 167, 168, 156), (156, 168, 169, 157), (157, 169, 170, 158), (158, 170, 171, 159), (159, 171, 172, 160), (160, 172, 173, 161), (161, 173, 174, 162), (162, 174, 175, 163), (163, 175, 176, 164), (164, 176, 177, 165), (165, 177, 166, 154), (166, 178, 179, 167), (167, 179, 180, 168), (168, 180, 181, 169), (169, 181, 182, 170), (170, 182, 183, 171), (171, 183, 184, 172), (172, 184, 185, 173), (173, 185, 186, 174), (174, 186, 187, 175), (175, 187, 188, 176), (176, 188, 189, 177), (177, 189, 178, 166), (178, 190, 191, 179), (179, 191, 192, 180), (180, 192, 193, 181), (181, 193, 194, 182), (182, 194, 195, 183), (183, 195, 196, 184), (184, 196, 197, 185), (185, 197, 198, 186), (186, 198, 199, 187), (187, 199, 200, 188), (188, 200, 201, 189), (189, 201, 190, 178), (190, 202, 203, 191), (191, 203, 204, 192), (192, 204, 205, 193), (193, 205, 206, 194), (194, 206, 207, 195), (195, 207, 208, 196), (196, 208, 209, 197), (197, 209, 210, 198), (198, 210, 211, 199), (199, 211, 212, 200), (200, 212, 213, 201), (201, 213, 202, 190), (202, 214, 215, 203), (203, 215, 216, 204), (204, 216, 217, 205), (205, 217, 218, 206), (206, 218, 219, 207), (207, 219, 220, 208), (208, 220, 221, 209), (209, 221, 222, 210), (210, 222, 223, 211), (211, 223, 224, 212), (212, 224, 225, 213), (213, 225, 214, 202), (214, 226, 227, 215), (215, 227, 228, 216), (216, 228, 229, 217), (217, 229, 230, 218), (218, 230, 231, 219), (219, 231, 232, 220), (220, 232, 233, 221), (221, 233, 234, 222), (222, 234, 235, 223), (223, 235, 236, 224), (224, 236, 237, 225), (225, 237, 226, 214), (226, 238, 239, 227), (227, 239, 240, 228), (228, 240, 241, 229), (229, 241, 242, 230), (230, 242, 243, 231), (231, 243, 244, 232), (232, 244, 245, 233), (233, 245, 246, 234), (234, 246, 247, 235), (235, 247, 248, 236), (236, 248, 249, 237), (237, 249, 238, 226), (238, 250, 251, 239), (239, 251, 252, 240), (240, 252, 253, 241), (241, 253, 254, 242), (242, 254, 255, 243), (243, 255, 256, 244), (244, 256, 257, 245), (245, 257, 258, 246), (246, 258, 259, 247), (247, 259, 260, 248), (248, 260, 261, 249), (249, 261, 250, 238), (250, 262, 263, 251), (251, 263, 264, 252), (252, 264, 265, 253), (253, 265, 266, 254), (254, 266, 267, 255), (258, 268, 269, 259), (259, 269, 270, 260), (260, 270, 271, 261), (261, 271, 262, 250), (262, 272, 273, 263), (263, 273, 274, 264), (264, 274, 275, 265), (265, 275, 276, 266), (266, 276, 277, 267), (278, 380, 378, 290), (113, 114, 408, 409), (268, 278, 279, 269), (269, 279, 280, 270), (270, 280, 281, 271), (271, 281, 272, 262), (272, 282, 283, 273), (273, 283, 284, 274), (274, 284, 285, 275), (275, 285, 286, 276), (276, 286, 287, 277), (258, 384, 382, 268), (381, 277, 287, 379), (124, 407, 406, 125), (278, 290, 291, 279), (279, 291, 292, 280), (280, 292, 293, 281), (281, 293, 282, 272), (282, 294, 295, 283), (283, 295, 296, 284), (284, 296, 297, 285), (285, 297, 298, 286), (286, 298, 299, 287), (287, 299, 300, 288), (288, 300, 301, 289), (289, 301, 302, 290), (290, 302, 303, 291), (291, 303, 304, 292), (292, 304, 305, 293), (293, 305, 294, 282), (294, 306, 307, 295), (295, 307, 308, 296), (296, 308, 309, 297), (297, 309, 310, 298), (298, 310, 311, 299), (299, 311, 312, 300), (300, 312, 313, 301), (301, 313, 314, 302), (302, 314, 315, 303), (303, 315, 316, 304), (304, 316, 317, 305), (305, 317, 306, 294), (306, 318, 319, 307), (307, 319, 320, 308), (308, 320, 321, 309), (309, 321, 322, 310), (310, 322, 323, 311), (311, 323, 324, 312), (312, 324, 325, 313), (313, 325, 326, 314), (314, 326, 327, 315), (315, 327, 328, 316), (316, 328, 329, 317), (317, 329, 318, 306), (318, 330, 331, 319), (319, 331, 332, 320), (320, 332, 333, 321), (321, 333, 334, 322), (322, 334, 335, 323), (323, 335, 336, 324), (324, 336, 337, 325), (325, 337, 338, 326), (326, 338, 339, 327), (327, 339, 340, 328), (328, 340, 341, 329), (329, 341, 330, 318), (330, 342, 343, 331), (331, 343, 344, 332), (332, 344, 345, 333), (333, 345, 346, 334), (334, 346, 347, 335), (335, 347, 348, 336), (336, 348, 349, 337), (337, 349, 350, 338), (338, 350, 351, 339), (339, 351, 352, 340), (340, 352, 353, 341), (341, 353, 342, 330), (342, 0, 1, 343), (343, 1, 2, 344), (344, 2, 3, 345), (345, 3, 4, 346), (346, 4, 5, 347), (347, 5, 6, 348), (348, 6, 7, 349), (349, 7, 8, 350), (350, 8, 9, 351), (351, 9, 10, 352), (352, 10, 11, 353), (353, 11, 0, 342), (354, 355, 357, 356), (356, 357, 359, 358), (358, 359, 361, 360), (360, 361, 363, 362), (362, 363, 365, 364), (364, 365, 367, 366), (366, 367, 369, 368), (368, 369, 371, 370), (370, 371, 373, 372), (372, 373, 375, 374), (374, 375, 377, 376), (376, 377, 379, 378), (385, 255, 267, 383), (288, 289, 290, 378, 379, 287), (257, 256, 255, 385, 384, 258), (384, 385, 387, 386), (386, 387, 389, 388), (388, 389, 391, 390), (390, 391, 393, 392), (392, 393, 395, 394), (394, 395, 397, 396), (396, 397, 399, 398), (398, 399, 401, 400), (400, 401, 403, 402), (402, 403, 405, 404), (125, 406, 404, 137), (405, 135, 136, 137, 404), (101, 411, 410, 103, 102), (397, 395, 434, 435), (412, 413, 355, 354), (410, 411, 413, 412), (354, 356, 358, 360, 362, 364, 366, 368, 370, 372, 374, 376, 378, 380, 382, 384, 386, 388, 390, 392, 394, 396, 398, 400, 402, 404, 406, 408, 410, 412), (380, 381, 383, 382), (278, 277, 381, 380), (268, 267, 277, 278), (442, 441, 471, 472), (373, 371, 422, 423), (411, 409, 441, 442), (387, 385, 429, 430), (363, 361, 417, 418), (401, 399, 436, 437), (357, 355, 414, 415), (377, 375, 424, 425), (355, 413, 443, 414), (391, 389, 431, 432), (367, 365, 419, 420), (405, 403, 438, 439), (381, 379, 426, 427), (395, 393, 433, 434), (371, 369, 421, 422), (409, 407, 440, 441), (385, 383, 428, 429), (361, 359, 416, 417), (399, 397, 435, 436), (375, 373, 423, 424), (413, 411, 442, 443), (389, 387, 430, 431), (365, 363, 418, 419), (403, 401, 437, 438), (379, 377, 425, 426), (393, 391, 432, 433), (369, 367, 420, 421), (407, 405, 439, 440), (383, 381, 427, 428), (359, 357, 415, 416), (445, 444, 473, 472, 471, 470, 469, 468, 467, 466, 465, 464, 463, 462, 461, 460, 459, 458, 457, 456, 455, 454, 453, 452, 451, 450, 449, 448, 447, 446), (437, 436, 466, 467), (432, 431, 461, 462), (427, 426, 456, 457), (422, 421, 451, 452), (417, 416, 446, 447), (443, 442, 472, 473), (438, 437, 467, 468), (433, 432, 462, 463), (428, 427, 457, 458), (423, 422, 452, 453), (418, 417, 447, 448), (414, 443, 473, 444), (439, 438, 468, 469), (434, 433, 463, 464), (429, 428, 458, 459), (424, 423, 453, 454), (419, 418, 448, 449), (440, 439, 469, 470), (435, 434, 464, 465), (430, 429, 459, 460), (425, 424, 454, 455), (420, 419, 449, 450), (415, 414, 444, 445), (441, 440, 470, 471), (436, 435, 465, 466), (431, 430, 460, 461), (426, 425, 455, 456), (421, 420, 450, 451), (416, 415, 445, 446)])
me_torus_001.polygons.foreach_set('material_index', [2, 2, 2, 2, 2, 2, 2, 2, 2, 2, 2, 2, 2, 2, 2, 2, 2, 2, 2, 2, 2, 2, 2, 2, 2, 2, 2, 2, 2, 2, 2, 2, 2, 2, 2, 2, 2, 2, 2, 2, 2, 2, 2, 2, 2, 2, 2, 2, 2, 2, 2, 2, 2, 2, 2, 2, 2, 2, 2, 2, 2, 2, 2, 2, 2, 2, 2, 2, 2, 2, 2, 2, 2, 2, 2, 2, 2, 2, 2, 2, 2, 2, 2, 2, 2, 2, 2, 2, 2, 2, 2, 2, 2, 2, 2, 2, 2, 2, 2, 2, 2, 1, 1, 2, 2, 2, 2, 2, 2, 2, 2, 2, 2, 2, 1, 2, 2, 2, 2, 2, 2, 2, 2, 2, 2, 1, 0, 2, 2, 2, 2, 2, 2, 2, 2, 2, 2, 2, 2, 2, 2, 2, 2, 2, 2, 2, 2, 2, 2, 2, 2, 2, 2, 2, 2, 2, 2, 2, 2, 2, 2, 2, 2, 2, 2, 2, 2, 2, 2, 2, 2, 2, 2, 2, 2, 2, 2, 2, 2, 2, 2, 2, 2, 2, 2, 2, 2, 2, 2, 2, 2, 2, 2, 2, 2, 2, 2, 2, 2, 2, 2, 2, 2, 2, 2, 2, 2, 2, 2, 2, 2, 2, 2, 2, 2, 2, 2, 2, 2, 2, 2, 2, 2, 2, 2, 2, 2, 2, 2, 2, 2, 2, 2, 2, 2, 2, 2, 2, 2, 2, 2, 2, 2, 2, 2, 2, 2, 2, 2, 2, 2, 2, 2, 2, 2, 2, 2, 2, 2, 2, 2, 2, 2, 2, 2, 2, 1, 1, 2, 2, 2, 2, 2, 2, 2, 2, 2, 1, 1, 1, 2, 2, 2, 2, 2, 2, 2, 2, 2, 2, 2, 2, 2, 2, 2, 2, 2, 2, 2, 2, 2, 2, 2, 2, 2, 2, 2, 2, 2, 2, 2, 2, 2, 2, 2, 2, 2, 2, 2, 2, 2, 2, 2, 2, 2, 2, 2, 2, 2, 2, 2, 2, 2, 2, 2, 2, 2, 2, 2, 2, 2, 2, 2, 2, 2, 2, 2, 2, 2, 2, 2, 2, 2, 2, 2, 2, 0, 0, 0, 0, 0, 0, 0, 0, 0, 0, 0, 0, 1, 1, 0, 0, 0, 0, 0, 0, 0, 0, 0, 0, 0, 1, 1, 1, 0, 0, 0, 0, 0, 1, 2, 1, 0, 1, 0, 0, 0, 0, 0, 0, 0, 0, 0, 1, 0, 0, 0, 1, 0, 0, 0, 0, 0, 0, 0, 0, 0, 0, 1, 0, 0, 1, 1, 1, 1, 1, 1, 1, 1, 1, 1, 1, 1, 1, 1, 1, 1, 1, 1, 1, 1, 1, 1, 1, 1, 1, 1, 1, 1, 1, 1])
me_torus_001.materials.append(mat_fix_volon)
me_torus_001.materials.append(mat_fixeur_volon)
me_torus_001.materials.append(mat_volon)
me_torus_001.use_remesh_preserve_volume = False
me_torus_001.use_remesh_preserve_attributes = False
me_torus_001.use_mirror_vertex_groups = False
me_torus_001.update()

# ---- objects
ob_cube = bpy.data.objects.new('Cube', me_cube_001)
ob_torus_001 = bpy.data.objects.new('Torus.001', me_torus_001)

# ---- transforms, parenting, visibility, modifiers, constraints
ob_cube.location = (0.0, 0.0, 0.0)
ob_cube.scale = (1.317, 1.0, 1.0)
ob_cube.lineart.crease_threshold = 0.0
_vg = ob_cube.vertex_groups.new(name='toi')
_vg = ob_cube.vertex_groups.new(name='frare_avant')
_vg = ob_cube.vertex_groups.new(name='fare_arriere')
_vg = ob_cube.vertex_groups.new(name='banquette')
_m = ob_cube.modifiers.new('Mirror', 'MIRROR')
_m.use_clip = True
_m = ob_cube.modifiers.new('Subsurf', 'SUBSURF')
_m.uv_smooth = 'PRESERVE_CORNERS'
_m.quality = 2
_m.levels = 2
_m.show_only_control_edges = False
ob_torus_001.location = (0.681, -0.5922, 1.673)
ob_torus_001.rotation_euler = (2.935, -0.7597, -1.276)
ob_torus_001.scale = (0.416, 0.4159, 0.4159)
ob_torus_001.lineart.crease_threshold = 0.0

# ---- collection membership
col_collection_1.objects.link(ob_cube)
col_collection_2.objects.link(ob_torus_001)

# ---- scene / render settings (as saved in the file)
scene.frame_start = 1; scene.frame_end = 250; scene.frame_set(1)
scene.render.engine = 'BLENDER_EEVEE_NEXT'
scene.render.image_settings.color_mode = 'RGB'
scene.render.image_settings.compression = 90
scene.render.resolution_percentage = 50
scene.render.dither_intensity = 0.0
scene.render.bake_margin = 2
scene.render.bake_bias = 0.0
scene.cycles.use_denoising = False
scene.cycles.samples = 10
scene.cycles.sampling_pattern = 'TABULATED_SOBOL'
scene.cycles.light_sampling_threshold = 0.0
scene.cycles.use_adaptive_sampling = False
scene.cycles.use_light_tree = False
scene.cycles.blur_glossy = 0.0
scene.cycles.volume_bounces = 1
scene.cycles.pixel_filter_type = 'GAUSSIAN'
scene.cycles.sample_clamp_indirect = 0.0
scene.view_settings.view_transform = 'Standard'
bpy.context.view_layer.update()

# ---- added for rendering (the .blend has no active camera and no usable light): camera, sun
cam_auto = bpy.data.cameras.new('AutoCamera')
cam_auto.lens = 50.0
cam_auto.sensor_width = 36.0
cam_auto.clip_end = 1000.0
ob_auto_camera = bpy.data.objects.new('AutoCamera', cam_auto)
scene.collection.objects.link(ob_auto_camera)
ob_auto_camera.location = (8.31462, -9.79028, 8.60301)
ob_auto_camera.rotation_euler = (1.09748, -7.21219e-08, 0.694738)
scene.camera = ob_auto_camera
light_auto_sun = bpy.data.lights.new('AutoSun', 'SUN')
light_auto_sun.energy = 3.0
light_auto_sun.angle = 0.0523599
ob_auto_sun = bpy.data.objects.new('AutoSun', light_auto_sun)
scene.collection.objects.link(ob_auto_sun)
ob_auto_sun.rotation_euler = (0.872665, 0.174533, 0.523599)
bpy.context.view_layer.update()
